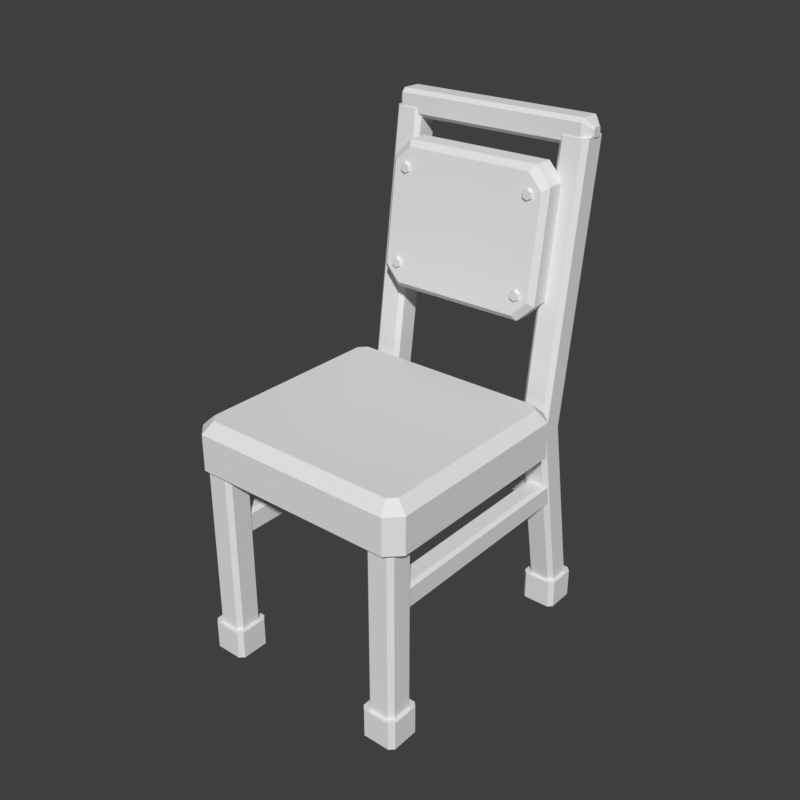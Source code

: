 # Source: chair-depot.blend  (saved by Blender 5.2.45; exported with 4.5.12 LTS)
import bpy
from mathutils import Matrix  # noqa: F401  (used for matrix-valued properties, if any)

bpy.ops.wm.read_factory_settings(use_empty=True)
scene = bpy.context.scene
scene.name = 'Scene'

# ---- world
world_preview = bpy.data.worlds.new('Preview'); scene.world = world_preview
world_preview.use_nodes = True; world_preview.node_tree.nodes.clear()
_N = world_preview.node_tree.nodes; _L = world_preview.node_tree.links
n0 = _N.new('ShaderNodeBackground'); n0.name = 'Background'; n0.location = (-200, 100)
n0.inputs[0].default_value = (0.05, 0.05, 0.05, 1.0)
n1 = _N.new('ShaderNodeOutputWorld'); n1.name = 'World Output'; n1.location = (200, 100)
_L.new(n0.outputs[0], n1.inputs[0])
n1.is_active_output = True
world_preview.color = (0.807, 0.807, 0.807)

# ---- meshes
me_prop = bpy.data.meshes.new('prop')
me_prop.from_pydata([(-0.147, -0.216, 0.04), (-0.155, -0.208, 0.04), (-0.191, -0.208, 0.04), (-0.199, -0.216, 0.04), (-0.199, -0.252, 0.04), (-0.191, -0.26, 0.04), (-0.155, -0.26, 0.04), (-0.147, -0.252, 0.04), (-0.147, -0.216, 0.37), (-0.155, -0.208, 0.37), (-0.191, -0.208, 0.37), (-0.199, -0.216, 0.37), (-0.199, -0.252, 0.37), (-0.191, -0.26, 0.37), (-0.155, -0.26, 0.37), (-0.147, -0.252, 0.37), (-0.139, 0.2575, 0.04), (-0.147, 0.2655, 0.04), (-0.183, 0.2655, 0.04), (-0.191, 0.2575, 0.04), (-0.191, 0.2215, 0.04), (-0.183, 0.2135, 0.04), (-0.147, 0.2135, 0.04), (-0.139, 0.2215, 0.04), (-0.139, 0.255, 0.054), (-0.147, 0.263, 0.054), (-0.183, 0.263, 0.054), (-0.191, 0.255, 0.054), (-0.191, 0.219, 0.054), (-0.183, 0.211, 0.054), (-0.147, 0.211, 0.054), (-0.139, 0.219, 0.054), (-0.139, 0.194, 0.39), (-0.147, 0.202, 0.39), (-0.183, 0.202, 0.39), (-0.191, 0.194, 0.39), (-0.191, 0.158, 0.39), (-0.183, 0.15, 0.39), (-0.147, 0.15, 0.39), (-0.139, 0.158, 0.39), (-0.139, 0.262, 0.88), (-0.147, 0.27, 0.88), (-0.183, 0.27, 0.88), (-0.191, 0.262, 0.88), (-0.191, 0.226, 0.88), (-0.183, 0.218, 0.88), (-0.147, 0.218, 0.88), (-0.139, 0.226, 0.88), (-0.14, -0.209, 0.0), (-0.148, -0.201, 0.0), (-0.198, -0.201, 0.0), (-0.206, -0.209, 0.0), (-0.206, -0.259, 0.0), (-0.198, -0.267, 0.0), (-0.148, -0.267, 0.0), (-0.14, -0.259, 0.0), (-0.14, -0.209, 0.054), (-0.148, -0.201, 0.054), (-0.198, -0.201, 0.054), (-0.206, -0.209, 0.054), (-0.206, -0.259, 0.054), (-0.198, -0.267, 0.054), (-0.148, -0.267, 0.054), (-0.14, -0.259, 0.054), (-0.132, 0.262, 0.0), (-0.14, 0.27, 0.0), (-0.19, 0.27, 0.0), (-0.198, 0.262, 0.0), (-0.198, 0.212, 0.0), (-0.19, 0.204, 0.0), (-0.14, 0.204, 0.0), (-0.132, 0.212, 0.0), (-0.132, 0.262, 0.054), (-0.14, 0.27, 0.054), (-0.19, 0.27, 0.054), (-0.198, 0.262, 0.054), (-0.198, 0.212, 0.054), (-0.19, 0.204, 0.054), (-0.14, 0.204, 0.054), (-0.132, 0.212, 0.054), (-0.149, -0.234, 0.274), (-0.155, -0.234, 0.28), (-0.183, -0.234, 0.28), (-0.189, -0.234, 0.274), (-0.189, -0.234, 0.24), (-0.183, -0.234, 0.234), (-0.155, -0.234, 0.234), (-0.149, -0.234, 0.24), (-0.149, 0.2001, 0.274), (-0.155, 0.2001, 0.28), (-0.183, 0.2001, 0.28), (-0.189, 0.2001, 0.274), (-0.189, 0.2001, 0.24), (-0.183, 0.2001, 0.234), (-0.155, 0.2001, 0.234), (-0.149, 0.2001, 0.24), (0.199, -0.216, 0.04), (0.191, -0.208, 0.04), (0.155, -0.208, 0.04), (0.147, -0.216, 0.04), (0.147, -0.252, 0.04), (0.155, -0.26, 0.04), (0.191, -0.26, 0.04), (0.199, -0.252, 0.04), (0.199, -0.216, 0.37), (0.191, -0.208, 0.37), (0.155, -0.208, 0.37), (0.147, -0.216, 0.37), (0.147, -0.252, 0.37), (0.155, -0.26, 0.37), (0.191, -0.26, 0.37), (0.199, -0.252, 0.37), (0.191, 0.2575, 0.04), (0.183, 0.2655, 0.04), (0.147, 0.2655, 0.04), (0.139, 0.2575, 0.04), (0.139, 0.2215, 0.04), (0.147, 0.2135, 0.04), (0.183, 0.2135, 0.04), (0.191, 0.2215, 0.04), (0.191, 0.255, 0.054), (0.183, 0.263, 0.054), (0.147, 0.263, 0.054), (0.139, 0.255, 0.054), (0.139, 0.219, 0.054), (0.147, 0.211, 0.054), (0.183, 0.211, 0.054), (0.191, 0.219, 0.054), (0.191, 0.194, 0.39), (0.183, 0.202, 0.39), (0.147, 0.202, 0.39), (0.139, 0.194, 0.39), (0.139, 0.158, 0.39), (0.147, 0.15, 0.39), (0.183, 0.15, 0.39), (0.191, 0.158, 0.39), (0.191, 0.262, 0.88), (0.183, 0.27, 0.88), (0.147, 0.27, 0.88), (0.139, 0.262, 0.88), (0.139, 0.226, 0.88), (0.147, 0.218, 0.88), (0.183, 0.218, 0.88), (0.191, 0.226, 0.88), (0.206, -0.209, 0.0), (0.198, -0.201, 0.0), (0.148, -0.201, 0.0), (0.14, -0.209, 0.0), (0.14, -0.259, 0.0), (0.148, -0.267, 0.0), (0.198, -0.267, 0.0), (0.206, -0.259, 0.0), (0.206, -0.209, 0.054), (0.198, -0.201, 0.054), (0.148, -0.201, 0.054), (0.14, -0.209, 0.054), (0.14, -0.259, 0.054), (0.148, -0.267, 0.054), (0.198, -0.267, 0.054), (0.206, -0.259, 0.054), (0.198, 0.262, 0.0), (0.19, 0.27, 0.0), (0.14, 0.27, 0.0), (0.132, 0.262, 0.0), (0.132, 0.212, 0.0), (0.14, 0.204, 0.0), (0.19, 0.204, 0.0), (0.198, 0.212, 0.0), (0.198, 0.262, 0.054), (0.19, 0.27, 0.054), (0.14, 0.27, 0.054), (0.132, 0.262, 0.054), (0.132, 0.212, 0.054), (0.14, 0.204, 0.054), (0.19, 0.204, 0.054), (0.198, 0.212, 0.054), (0.189, -0.234, 0.274), (0.183, -0.234, 0.28), (0.155, -0.234, 0.28), (0.149, -0.234, 0.274), (0.149, -0.234, 0.24), (0.155, -0.234, 0.234), (0.183, -0.234, 0.234), (0.189, -0.234, 0.24), (0.189, 0.2001, 0.274), (0.183, 0.2001, 0.28), (0.155, 0.2001, 0.28), (0.149, 0.2001, 0.274), (0.149, 0.2001, 0.24), (0.155, 0.2001, 0.234), (0.183, 0.2001, 0.234), (0.189, 0.2001, 0.24), (-0.165, 0.2201, 0.274), (-0.165, 0.2141, 0.28), (-0.165, 0.1861, 0.28), (-0.165, 0.1801, 0.274), (-0.165, 0.1801, 0.24), (-0.165, 0.1861, 0.234), (-0.165, 0.2141, 0.234), (-0.165, 0.2201, 0.24), (0.165, 0.2201, 0.274), (0.165, 0.2141, 0.28), (0.165, 0.1861, 0.28), (0.165, 0.1801, 0.274), (0.165, 0.1801, 0.24), (0.165, 0.1861, 0.234), (0.165, 0.2141, 0.234), (0.165, 0.2201, 0.24), (-0.193, 0.253, 0.892), (-0.193, 0.25, 0.895), (-0.193, 0.238, 0.895), (-0.193, 0.235, 0.892), (-0.193, 0.235, 0.882), (-0.193, 0.238, 0.879), (-0.193, 0.25, 0.879), (-0.193, 0.253, 0.882), (-0.178, 0.268, 0.903), (-0.178, 0.261, 0.91), (-0.178, 0.227, 0.91), (-0.178, 0.22, 0.903), (-0.178, 0.22, 0.871), (-0.178, 0.227, 0.864), (-0.178, 0.261, 0.864), (-0.178, 0.268, 0.871), (0.178, 0.268, 0.903), (0.178, 0.261, 0.91), (0.178, 0.227, 0.91), (0.178, 0.22, 0.903), (0.178, 0.22, 0.871), (0.178, 0.227, 0.864), (0.178, 0.261, 0.864), (0.178, 0.268, 0.871), (0.193, 0.253, 0.892), (0.193, 0.25, 0.895), (0.193, 0.238, 0.895), (0.193, 0.235, 0.892), (0.193, 0.235, 0.882), (0.193, 0.238, 0.879), (0.193, 0.25, 0.879), (0.193, 0.253, 0.882), (0.203, 0.1162, 0.357), (0.1852, 0.134, 0.357), (-0.1852, 0.134, 0.357), (-0.203, 0.1162, 0.357), (-0.203, -0.2402, 0.357), (-0.1852, -0.258, 0.357), (0.1852, -0.258, 0.357), (0.203, -0.2402, 0.357), (0.215, 0.121, 0.369), (0.19, 0.146, 0.369), (-0.19, 0.146, 0.369), (-0.215, 0.121, 0.369), (-0.215, -0.245, 0.369), (-0.19, -0.27, 0.369), (0.19, -0.27, 0.369), (0.215, -0.245, 0.369), (0.215, 0.121, 0.436), (0.19, 0.146, 0.436), (-0.19, 0.146, 0.436), (-0.215, 0.121, 0.436), (-0.215, -0.245, 0.436), (-0.19, -0.27, 0.436), (0.19, -0.27, 0.436), (0.215, -0.245, 0.436), (0.195, 0.113, 0.456), (0.182, 0.126, 0.456), (-0.182, 0.126, 0.456), (-0.195, 0.113, 0.456), (-0.195, -0.237, 0.456), (-0.182, -0.25, 0.456), (0.182, -0.25, 0.456), (0.195, -0.237, 0.456), (-0.1476, 0.1413, 0.6227), (-0.1194, 0.1375, 0.5951), (0.1194, 0.1375, 0.5951), (0.1476, 0.1413, 0.6227), (0.1476, 0.1659, 0.8003), (0.1194, 0.1698, 0.8279), (-0.1194, 0.1698, 0.8279), (-0.1476, 0.1659, 0.8003), (-0.157, 0.1502, 0.615), (-0.127, 0.1461, 0.585), (0.127, 0.1461, 0.585), (0.157, 0.1502, 0.615), (0.157, 0.177, 0.808), (0.127, 0.1812, 0.838), (-0.127, 0.1812, 0.838), (-0.157, 0.177, 0.808), (-0.157, 0.1862, 0.615), (-0.127, 0.1821, 0.585), (0.127, 0.1821, 0.585), (0.157, 0.1862, 0.615), (0.157, 0.213, 0.808), (0.127, 0.2172, 0.838), (-0.127, 0.2172, 0.838), (-0.157, 0.213, 0.808), (-0.1136, 0.1679, 0.799), (-0.124, 0.1679, 0.805), (-0.1344, 0.1679, 0.799), (-0.1344, 0.1679, 0.787), (-0.124, 0.1679, 0.781), (-0.1136, 0.1679, 0.787), (-0.1162, 0.1599, 0.7975), (-0.124, 0.1599, 0.802), (-0.1318, 0.1599, 0.7975), (-0.1318, 0.1599, 0.7885), (-0.124, 0.1599, 0.784), (-0.1162, 0.1599, 0.7885), (0.1344, 0.1679, 0.799), (0.124, 0.1679, 0.805), (0.1136, 0.1679, 0.799), (0.1136, 0.1679, 0.787), (0.124, 0.1679, 0.781), (0.1344, 0.1679, 0.787), (0.1318, 0.1599, 0.7975), (0.124, 0.1599, 0.802), (0.1162, 0.1599, 0.7975), (0.1162, 0.1599, 0.7885), (0.124, 0.1599, 0.784), (0.1318, 0.1599, 0.7885), (-0.1136, 0.1453, 0.636), (-0.124, 0.1453, 0.642), (-0.1344, 0.1453, 0.636), (-0.1344, 0.1453, 0.624), (-0.124, 0.1453, 0.618), (-0.1136, 0.1453, 0.624), (-0.1162, 0.1373, 0.6345), (-0.124, 0.1373, 0.639), (-0.1318, 0.1373, 0.6345), (-0.1318, 0.1373, 0.6255), (-0.124, 0.1373, 0.621), (-0.1162, 0.1373, 0.6255), (0.1344, 0.1453, 0.636), (0.124, 0.1453, 0.642), (0.1136, 0.1453, 0.636), (0.1136, 0.1453, 0.624), (0.124, 0.1453, 0.618), (0.1344, 0.1453, 0.624), (0.1318, 0.1373, 0.6345), (0.124, 0.1373, 0.639), (0.1162, 0.1373, 0.6345), (0.1162, 0.1373, 0.6255), (0.124, 0.1373, 0.621), (0.1318, 0.1373, 0.6255)], [], [(0, 1, 9, 8), (1, 2, 10, 9), (2, 3, 11, 10), (3, 4, 12, 11), (4, 5, 13, 12), (5, 6, 14, 13), (6, 7, 15, 14), (7, 0, 8, 15), (7, 6, 5, 4), (7, 4, 3, 2), (7, 2, 1, 0), (8, 9, 10, 11), (8, 11, 12, 13), (8, 13, 14, 15), (16, 17, 25, 24), (17, 18, 26, 25), (18, 19, 27, 26), (19, 20, 28, 27), (20, 21, 29, 28), (21, 22, 30, 29), (22, 23, 31, 30), (23, 16, 24, 31), (24, 25, 33, 32), (25, 26, 34, 33), (26, 27, 35, 34), (27, 28, 36, 35), (28, 29, 37, 36), (29, 30, 38, 37), (30, 31, 39, 38), (31, 24, 32, 39), (32, 33, 41, 40), (33, 34, 42, 41), (34, 35, 43, 42), (35, 36, 44, 43), (36, 37, 45, 44), (37, 38, 46, 45), (38, 39, 47, 46), (39, 32, 40, 47), (23, 22, 21, 20), (23, 20, 19, 18), (23, 18, 17, 16), (40, 41, 42, 43), (40, 43, 44, 45), (40, 45, 46, 47), (48, 49, 57, 56), (49, 50, 58, 57), (50, 51, 59, 58), (51, 52, 60, 59), (52, 53, 61, 60), (53, 54, 62, 61), (54, 55, 63, 62), (55, 48, 56, 63), (55, 54, 53, 52), (55, 52, 51, 50), (55, 50, 49, 48), (56, 57, 58, 59), (56, 59, 60, 61), (56, 61, 62, 63), (64, 65, 73, 72), (65, 66, 74, 73), (66, 67, 75, 74), (67, 68, 76, 75), (68, 69, 77, 76), (69, 70, 78, 77), (70, 71, 79, 78), (71, 64, 72, 79), (71, 70, 69, 68), (71, 68, 67, 66), (71, 66, 65, 64), (72, 73, 74, 75), (72, 75, 76, 77), (72, 77, 78, 79), (80, 88, 89, 81), (81, 89, 90, 82), (82, 90, 91, 83), (83, 91, 92, 84), (84, 92, 93, 85), (85, 93, 94, 86), (86, 94, 95, 87), (87, 95, 88, 80), (87, 84, 85, 86), (87, 82, 83, 84), (87, 80, 81, 82), (88, 91, 90, 89), (88, 93, 92, 91), (88, 95, 94, 93), (96, 97, 105, 104), (97, 98, 106, 105), (98, 99, 107, 106), (99, 100, 108, 107), (100, 101, 109, 108), (101, 102, 110, 109), (102, 103, 111, 110), (103, 96, 104, 111), (103, 102, 101, 100), (103, 100, 99, 98), (103, 98, 97, 96), (104, 105, 106, 107), (104, 107, 108, 109), (104, 109, 110, 111), (112, 113, 121, 120), (113, 114, 122, 121), (114, 115, 123, 122), (115, 116, 124, 123), (116, 117, 125, 124), (117, 118, 126, 125), (118, 119, 127, 126), (119, 112, 120, 127), (120, 121, 129, 128), (121, 122, 130, 129), (122, 123, 131, 130), (123, 124, 132, 131), (124, 125, 133, 132), (125, 126, 134, 133), (126, 127, 135, 134), (127, 120, 128, 135), (128, 129, 137, 136), (129, 130, 138, 137), (130, 131, 139, 138), (131, 132, 140, 139), (132, 133, 141, 140), (133, 134, 142, 141), (134, 135, 143, 142), (135, 128, 136, 143), (119, 118, 117, 116), (119, 116, 115, 114), (119, 114, 113, 112), (136, 137, 138, 139), (136, 139, 140, 141), (136, 141, 142, 143), (144, 145, 153, 152), (145, 146, 154, 153), (146, 147, 155, 154), (147, 148, 156, 155), (148, 149, 157, 156), (149, 150, 158, 157), (150, 151, 159, 158), (151, 144, 152, 159), (151, 150, 149, 148), (151, 148, 147, 146), (151, 146, 145, 144), (152, 153, 154, 155), (152, 155, 156, 157), (152, 157, 158, 159), (160, 161, 169, 168), (161, 162, 170, 169), (162, 163, 171, 170), (163, 164, 172, 171), (164, 165, 173, 172), (165, 166, 174, 173), (166, 167, 175, 174), (167, 160, 168, 175), (167, 166, 165, 164), (167, 164, 163, 162), (167, 162, 161, 160), (168, 169, 170, 171), (168, 171, 172, 173), (168, 173, 174, 175), (176, 184, 185, 177), (177, 185, 186, 178), (178, 186, 187, 179), (179, 187, 188, 180), (180, 188, 189, 181), (181, 189, 190, 182), (182, 190, 191, 183), (183, 191, 184, 176), (183, 180, 181, 182), (183, 178, 179, 180), (183, 176, 177, 178), (184, 187, 186, 185), (184, 189, 188, 187), (184, 191, 190, 189), (192, 193, 201, 200), (193, 194, 202, 201), (194, 195, 203, 202), (195, 196, 204, 203), (196, 197, 205, 204), (197, 198, 206, 205), (198, 199, 207, 206), (199, 192, 200, 207), (199, 198, 197, 196), (199, 196, 195, 194), (199, 194, 193, 192), (200, 201, 202, 203), (200, 203, 204, 205), (200, 205, 206, 207), (208, 209, 217, 216), (209, 210, 218, 217), (210, 211, 219, 218), (211, 212, 220, 219), (212, 213, 221, 220), (213, 214, 222, 221), (214, 215, 223, 222), (215, 208, 216, 223), (216, 217, 225, 224), (217, 218, 226, 225), (218, 219, 227, 226), (219, 220, 228, 227), (220, 221, 229, 228), (221, 222, 230, 229), (222, 223, 231, 230), (223, 216, 224, 231), (224, 225, 233, 232), (225, 226, 234, 233), (226, 227, 235, 234), (227, 228, 236, 235), (228, 229, 237, 236), (229, 230, 238, 237), (230, 231, 239, 238), (231, 224, 232, 239), (215, 214, 213, 212), (215, 212, 211, 210), (215, 210, 209, 208), (232, 233, 234, 235), (232, 235, 236, 237), (232, 237, 238, 239), (240, 241, 249, 248), (241, 242, 250, 249), (242, 243, 251, 250), (243, 244, 252, 251), (244, 245, 253, 252), (245, 246, 254, 253), (246, 247, 255, 254), (247, 240, 248, 255), (248, 249, 257, 256), (249, 250, 258, 257), (250, 251, 259, 258), (251, 252, 260, 259), (252, 253, 261, 260), (253, 254, 262, 261), (254, 255, 263, 262), (255, 248, 256, 263), (256, 257, 265, 264), (257, 258, 266, 265), (258, 259, 267, 266), (259, 260, 268, 267), (260, 261, 269, 268), (261, 262, 270, 269), (262, 263, 271, 270), (263, 256, 264, 271), (247, 246, 245, 244), (247, 244, 243, 242), (247, 242, 241, 240), (264, 265, 266, 267), (264, 267, 268, 269), (264, 269, 270, 271), (272, 280, 281, 273), (273, 281, 282, 274), (274, 282, 283, 275), (275, 283, 284, 276), (276, 284, 285, 277), (277, 285, 286, 278), (278, 286, 287, 279), (279, 287, 280, 272), (280, 288, 289, 281), (281, 289, 290, 282), (282, 290, 291, 283), (283, 291, 292, 284), (284, 292, 293, 285), (285, 293, 294, 286), (286, 294, 295, 287), (287, 295, 288, 280), (279, 276, 277, 278), (279, 274, 275, 276), (279, 272, 273, 274), (288, 291, 290, 289), (288, 293, 292, 291), (288, 295, 294, 293), (296, 297, 303, 302), (297, 298, 304, 303), (298, 299, 305, 304), (299, 300, 306, 305), (300, 301, 307, 306), (301, 296, 302, 307), (301, 300, 299, 298, 297, 296), (302, 303, 304, 305, 306, 307), (308, 309, 315, 314), (309, 310, 316, 315), (310, 311, 317, 316), (311, 312, 318, 317), (312, 313, 319, 318), (313, 308, 314, 319), (313, 312, 311, 310, 309, 308), (314, 315, 316, 317, 318, 319), (320, 321, 327, 326), (321, 322, 328, 327), (322, 323, 329, 328), (323, 324, 330, 329), (324, 325, 331, 330), (325, 320, 326, 331), (325, 324, 323, 322, 321, 320), (326, 327, 328, 329, 330, 331), (332, 333, 339, 338), (333, 334, 340, 339), (334, 335, 341, 340), (335, 336, 342, 341), (336, 337, 343, 342), (337, 332, 338, 343), (337, 336, 335, 334, 333, 332), (338, 339, 340, 341, 342, 343)])
me_prop.update()

# ---- objects
ob_prop = bpy.data.objects.new('prop', me_prop)

# ---- transforms, parenting, visibility, modifiers, constraints
ob_prop.location = (0.0, 0.0, 0.0)

# ---- collection membership
scene.collection.objects.link(ob_prop)

# ---- scene / render settings (as saved in the file)
scene.frame_start = 1; scene.frame_end = 250; scene.frame_set(1)
scene.render.engine = 'BLENDER_WORKBENCH'
scene.render.image_settings.color_mode = 'RGB'
scene.render.resolution_x = 384
scene.render.resolution_y = 384
scene.render.fps = 30
scene.render.bake_bias = 0.0
scene.render.bake_samples = 0
scene.render.compositor_device = 'GPU'
scene.eevee.use_volume_custom_range = False
scene.eevee.fast_gi_thickness_near = 0.1
scene.eevee.fast_gi_thickness_far = 0.0
scene.eevee.ray_tracing_options.screen_trace_thickness = 0.1
scene.view_settings.view_transform = 'Standard'
bpy.context.view_layer.update()

# ---- added for rendering (the .blend has no active camera and no usable light): camera, sun
cam_auto = bpy.data.cameras.new('AutoCamera')
cam_auto.lens = 50.0
cam_auto.sensor_width = 36.0
cam_auto.clip_end = 1000.0
ob_auto_camera = bpy.data.objects.new('AutoCamera', cam_auto)
scene.collection.objects.link(ob_auto_camera)
ob_auto_camera.location = (1.05678, -1.26814, 1.30043)
ob_auto_camera.rotation_euler = (1.09748, -7.21219e-08, 0.694738)
scene.camera = ob_auto_camera
light_auto_sun = bpy.data.lights.new('AutoSun', 'SUN')
light_auto_sun.energy = 3.0
light_auto_sun.angle = 0.0523599
ob_auto_sun = bpy.data.objects.new('AutoSun', light_auto_sun)
scene.collection.objects.link(ob_auto_sun)
ob_auto_sun.rotation_euler = (0.872665, 0.174533, 0.523599)
bpy.context.view_layer.update()
